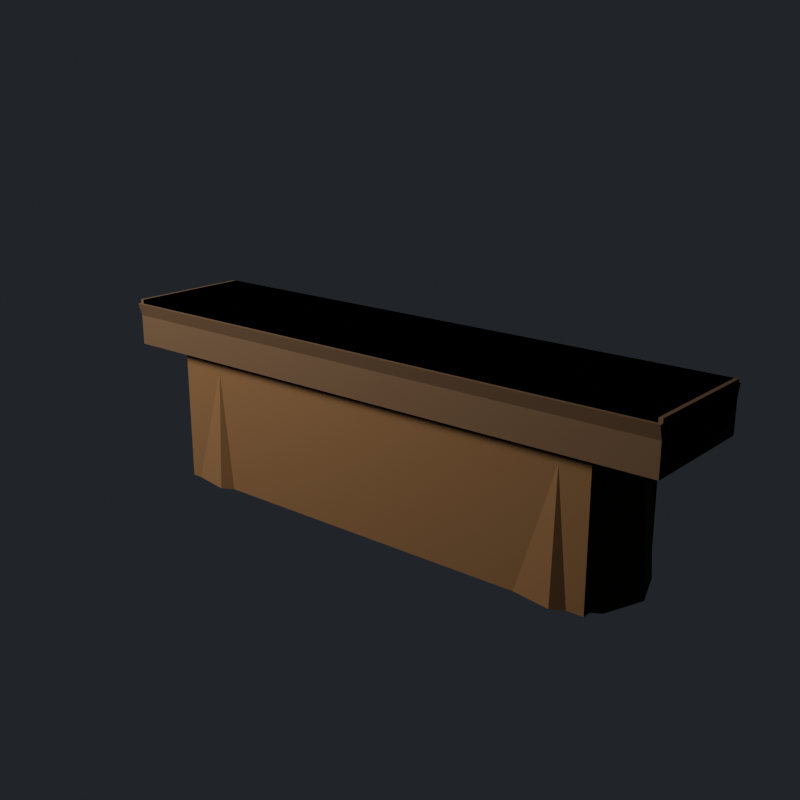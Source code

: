 # Source: homestead_bench.blend  (saved by Blender 5.4.6; exported with 4.5.12 LTS)
import bpy
from mathutils import Matrix  # noqa: F401  (used for matrix-valued properties, if any)

bpy.ops.wm.read_factory_settings(use_empty=True)
scene = bpy.context.scene
scene.name = 'HomesteadBenchAsset'

# ---- collections
col_stubby_homesteadbench = bpy.data.collections.new('STUBBY_HomesteadBench'); scene.collection.children.link(col_stubby_homesteadbench)

# ---- materials (node trees are filled in below, after node groups)
mat_homesteadbench_grownwood = bpy.data.materials.new('HomesteadBench_GrownWood')
mat_homesteadbench_grownwood.diffuse_color = (0.07036, 0.05127, 0.0382, 1.0)
mat_homesteadbench_cutwood = bpy.data.materials.new('HomesteadBench_CutWood')
mat_homesteadbench_cutwood.diffuse_color = (0.2542, 0.1946, 0.1221, 1.0)
mat_homesteadbench_timber = bpy.data.materials.new('HomesteadBench_Timber')
mat_homesteadbench_timber.diffuse_color = (0.1022, 0.06848, 0.04231, 1.0)

# ---- material node trees
mat_homesteadbench_grownwood.use_nodes = True; mat_homesteadbench_grownwood.node_tree.nodes.clear()
_N = mat_homesteadbench_grownwood.node_tree.nodes; _L = mat_homesteadbench_grownwood.node_tree.links
n0 = _N.new('ShaderNodeBsdfPrincipled'); n0.name = 'Principled BSDF'; n0.location = (-200, 100)
n0.inputs[0].default_value = (0.07036, 0.05127, 0.0382, 1.0)
n0.inputs[2].default_value = 0.85
n0.inputs[10].default_value = 0.005
n1 = _N.new('ShaderNodeOutputMaterial'); n1.name = 'Material Output'; n1.location = (200, 100)
_L.new(n0.outputs[0], n1.inputs[0])
n1.is_active_output = True
mat_homesteadbench_cutwood.use_nodes = True; mat_homesteadbench_cutwood.node_tree.nodes.clear()
_N = mat_homesteadbench_cutwood.node_tree.nodes; _L = mat_homesteadbench_cutwood.node_tree.links
n0 = _N.new('ShaderNodeBsdfPrincipled'); n0.name = 'Principled BSDF'; n0.location = (-200, 100)
n0.inputs[0].default_value = (0.2542, 0.1946, 0.1221, 1.0)
n0.inputs[2].default_value = 0.9
n0.inputs[10].default_value = 0.005
n1 = _N.new('ShaderNodeOutputMaterial'); n1.name = 'Material Output'; n1.location = (200, 100)
_L.new(n0.outputs[0], n1.inputs[0])
n1.is_active_output = True
mat_homesteadbench_timber.use_nodes = True; mat_homesteadbench_timber.node_tree.nodes.clear()
_N = mat_homesteadbench_timber.node_tree.nodes; _L = mat_homesteadbench_timber.node_tree.links
n0 = _N.new('ShaderNodeBsdfPrincipled'); n0.name = 'Principled BSDF'; n0.location = (-200, 100)
n0.inputs[0].default_value = (0.1022, 0.06848, 0.04231, 1.0)
n0.inputs[2].default_value = 0.9
n0.inputs[10].default_value = 0.005
n1 = _N.new('ShaderNodeOutputMaterial'); n1.name = 'Material Output'; n1.location = (200, 100)
_L.new(n0.outputs[0], n1.inputs[0])
n1.is_active_output = True

# ---- world
world_homesteadbench_previewworld = bpy.data.worlds.new('HomesteadBench_PreviewWorld'); scene.world = world_homesteadbench_previewworld
world_homesteadbench_previewworld.use_nodes = True; world_homesteadbench_previewworld.node_tree.nodes.clear()
_N = world_homesteadbench_previewworld.node_tree.nodes; _L = world_homesteadbench_previewworld.node_tree.links
n0 = _N.new('ShaderNodeBackground'); n0.name = 'Background'; n0.location = (-200, 100)
n0.inputs[0].default_value = (0.05, 0.055, 0.065, 1.0)
n0.inputs[1].default_value = 0.6
n1 = _N.new('ShaderNodeOutputWorld'); n1.name = 'World Output'; n1.location = (200, 100)
_L.new(n0.outputs[0], n1.inputs[0])
n1.is_active_output = True
world_homesteadbench_previewworld.sun_shadow_jitter_overblur = 0.0

# ---- cameras
cam_homesteadbench_previewcamera = bpy.data.cameras.new('HomesteadBench_PreviewCamera')

# ---- lights
light_homesteadbench_previewkey = bpy.data.lights.new('HomesteadBench_PreviewKey', 'AREA')
light_homesteadbench_previewkey.color = (1.0, 0.82, 0.62)
light_homesteadbench_previewkey.energy = 180.0
light_homesteadbench_previewkey.size = 1.2

# ---- meshes
me_homesteadbench_seat = bpy.data.meshes.new('HomesteadBench_Seat')
me_homesteadbench_seat.from_pydata([(-0.75, 0.17, 0.45), (-0.75, 0.1571, 0.4079), (-0.75, 0.1202, 0.3722), (-0.75, 0.06506, 0.3484), (-0.75, 1.041e-17, 0.34), (-0.75, -0.06506, 0.3484), (-0.75, -0.1202, 0.3722), (-0.75, -0.1571, 0.4079), (-0.75, -0.17, 0.45), (0.75, 0.17, 0.45), (0.75, 0.1571, 0.4079), (0.75, 0.1202, 0.3722), (0.75, 0.06506, 0.3484), (0.75, 1.041e-17, 0.34), (0.75, -0.06506, 0.3484), (0.75, -0.1202, 0.3722), (0.75, -0.1571, 0.4079), (0.75, -0.17, 0.45)], [], [(0, 1, 10, 9), (1, 2, 11, 10), (2, 3, 12, 11), (3, 4, 13, 12), (4, 5, 14, 13), (5, 6, 15, 14), (6, 7, 16, 15), (7, 8, 17, 16), (0, 9, 17, 8), (0, 1, 2, 3, 4, 5, 6, 7, 8), (17, 16, 15, 14, 13, 12, 11, 10, 9)])
me_homesteadbench_seat.materials.append(mat_homesteadbench_grownwood)
me_homesteadbench_seat.update()
me_homesteadbench_seattop = bpy.data.meshes.new('HomesteadBench_SeatTop')
me_homesteadbench_seattop.from_pydata([(-0.74, -0.16, -0.005), (-0.74, -0.16, 0.005), (-0.74, 0.16, -0.005), (-0.74, 0.16, 0.005), (0.74, -0.16, -0.005), (0.74, -0.16, 0.005), (0.74, 0.16, -0.005), (0.74, 0.16, 0.005)], [], [(0, 1, 3, 2), (2, 3, 7, 6), (6, 7, 5, 4), (4, 5, 1, 0), (2, 6, 4, 0), (7, 3, 1, 5)])
me_homesteadbench_seattop.materials.append(mat_homesteadbench_cutwood)
me_homesteadbench_seattop.update()
me_homesteadbench_stump_1 = bpy.data.meshes.new('HomesteadBench_Stump-1')
me_homesteadbench_stump_1.from_pydata([(0.16, 0.0, 0.0), (0.1226, 0.1028, 0.0), (0.02778, 0.1576, 0.0), (-0.08, 0.1386, 0.0), (-0.1504, 0.05472, 0.0), (-0.1504, -0.05472, 0.0), (-0.08, -0.1386, 0.0), (0.02778, -0.1576, 0.0), (0.1226, -0.1028, 0.0), (0.1567, 0.0, 0.05833), (0.12, 0.1007, 0.05833), (0.0272, 0.1543, 0.05833), (-0.07833, 0.1357, 0.05833), (-0.1472, 0.05358, 0.05833), (-0.1472, -0.05358, 0.05833), (-0.07833, -0.1357, 0.05833), (0.0272, -0.1543, 0.05833), (0.12, -0.1007, 0.05833), (0.1533, 0.0, 0.1167), (0.1175, 0.09856, 0.1167), (0.02663, 0.151, 0.1167), (-0.07667, 0.1328, 0.1167), (-0.1441, 0.05244, 0.1167), (-0.1441, -0.05244, 0.1167), (-0.07667, -0.1328, 0.1167), (0.02663, -0.151, 0.1167), (0.1175, -0.09856, 0.1167), (0.15, 0.0, 0.175), (0.1149, 0.09642, 0.175), (0.02605, 0.1477, 0.175), (-0.075, 0.1299, 0.175), (-0.141, 0.0513, 0.175), (-0.141, -0.0513, 0.175), (-0.075, -0.1299, 0.175), (0.02605, -0.1477, 0.175), (0.1149, -0.09642, 0.175), (0.1467, 0.0, 0.2333), (0.1124, 0.09428, 0.2333), (0.02547, 0.1444, 0.2333), (-0.07333, 0.127, 0.2333), (-0.1378, 0.05016, 0.2333), (-0.1378, -0.05016, 0.2333), (-0.07333, -0.127, 0.2333), (0.02547, -0.1444, 0.2333), (0.1124, -0.09428, 0.2333), (0.1433, 0.0, 0.2917), (0.1098, 0.09213, 0.2917), (0.02489, 0.1412, 0.2917), (-0.07167, 0.1241, 0.2917), (-0.1347, 0.04902, 0.2917), (-0.1347, -0.04902, 0.2917), (-0.07167, -0.1241, 0.2917), (0.02489, -0.1412, 0.2917), (0.1098, -0.09213, 0.2917), (0.14, 0.0, 0.35), (0.1072, 0.08999, 0.35), (0.02431, 0.1379, 0.35), (-0.07, 0.1212, 0.35), (-0.1316, 0.04788, 0.35), (-0.1316, -0.04788, 0.35), (-0.07, -0.1212, 0.35), (0.02431, -0.1379, 0.35), (0.1072, -0.08999, 0.35)], [], [(0, 1, 10, 9), (1, 2, 11, 10), (2, 3, 12, 11), (3, 4, 13, 12), (4, 5, 14, 13), (5, 6, 15, 14), (6, 7, 16, 15), (7, 8, 17, 16), (8, 0, 9, 17), (9, 10, 19, 18), (10, 11, 20, 19), (11, 12, 21, 20), (12, 13, 22, 21), (13, 14, 23, 22), (14, 15, 24, 23), (15, 16, 25, 24), (16, 17, 26, 25), (17, 9, 18, 26), (18, 19, 28, 27), (19, 20, 29, 28), (20, 21, 30, 29), (21, 22, 31, 30), (22, 23, 32, 31), (23, 24, 33, 32), (24, 25, 34, 33), (25, 26, 35, 34), (26, 18, 27, 35), (27, 28, 37, 36), (28, 29, 38, 37), (29, 30, 39, 38), (30, 31, 40, 39), (31, 32, 41, 40), (32, 33, 42, 41), (33, 34, 43, 42), (34, 35, 44, 43), (35, 27, 36, 44), (36, 37, 46, 45), (37, 38, 47, 46), (38, 39, 48, 47), (39, 40, 49, 48), (40, 41, 50, 49), (41, 42, 51, 50), (42, 43, 52, 51), (43, 44, 53, 52), (44, 36, 45, 53), (45, 46, 55, 54), (46, 47, 56, 55), (47, 48, 57, 56), (48, 49, 58, 57), (49, 50, 59, 58), (50, 51, 60, 59), (51, 52, 61, 60), (52, 53, 62, 61), (53, 45, 54, 62), (8, 7, 6, 5, 4, 3, 2, 1, 0)])
me_homesteadbench_stump_1.materials.append(mat_homesteadbench_timber)
me_homesteadbench_stump_1.update()
me_homesteadbench_stumptop_1 = bpy.data.meshes.new('HomesteadBench_StumpTop-1')
me_homesteadbench_stumptop_1.from_pydata([(0.14, 0.0, 0.35), (0.1072, 0.08999, 0.35), (0.02431, 0.1379, 0.35), (-0.07, 0.1212, 0.35), (-0.1316, 0.04788, 0.35), (-0.1316, -0.04788, 0.35), (-0.07, -0.1212, 0.35), (0.02431, -0.1379, 0.35), (0.1072, -0.08999, 0.35)], [], [(0, 1, 2, 3, 4, 5, 6, 7, 8)])
me_homesteadbench_stumptop_1.materials.append(mat_homesteadbench_cutwood)
me_homesteadbench_stumptop_1.update()
me_homesteadbench_stump1 = bpy.data.meshes.new('HomesteadBench_Stump1')
me_homesteadbench_stump1.from_pydata([(0.16, 0.0, 0.0), (0.1226, 0.1028, 0.0), (0.02778, 0.1576, 0.0), (-0.08, 0.1386, 0.0), (-0.1504, 0.05472, 0.0), (-0.1504, -0.05472, 0.0), (-0.08, -0.1386, 0.0), (0.02778, -0.1576, 0.0), (0.1226, -0.1028, 0.0), (0.1567, 0.0, 0.05833), (0.12, 0.1007, 0.05833), (0.0272, 0.1543, 0.05833), (-0.07833, 0.1357, 0.05833), (-0.1472, 0.05358, 0.05833), (-0.1472, -0.05358, 0.05833), (-0.07833, -0.1357, 0.05833), (0.0272, -0.1543, 0.05833), (0.12, -0.1007, 0.05833), (0.1533, 0.0, 0.1167), (0.1175, 0.09856, 0.1167), (0.02663, 0.151, 0.1167), (-0.07667, 0.1328, 0.1167), (-0.1441, 0.05244, 0.1167), (-0.1441, -0.05244, 0.1167), (-0.07667, -0.1328, 0.1167), (0.02663, -0.151, 0.1167), (0.1175, -0.09856, 0.1167), (0.15, 0.0, 0.175), (0.1149, 0.09642, 0.175), (0.02605, 0.1477, 0.175), (-0.075, 0.1299, 0.175), (-0.141, 0.0513, 0.175), (-0.141, -0.0513, 0.175), (-0.075, -0.1299, 0.175), (0.02605, -0.1477, 0.175), (0.1149, -0.09642, 0.175), (0.1467, 0.0, 0.2333), (0.1124, 0.09428, 0.2333), (0.02547, 0.1444, 0.2333), (-0.07333, 0.127, 0.2333), (-0.1378, 0.05016, 0.2333), (-0.1378, -0.05016, 0.2333), (-0.07333, -0.127, 0.2333), (0.02547, -0.1444, 0.2333), (0.1124, -0.09428, 0.2333), (0.1433, 0.0, 0.2917), (0.1098, 0.09213, 0.2917), (0.02489, 0.1412, 0.2917), (-0.07167, 0.1241, 0.2917), (-0.1347, 0.04902, 0.2917), (-0.1347, -0.04902, 0.2917), (-0.07167, -0.1241, 0.2917), (0.02489, -0.1412, 0.2917), (0.1098, -0.09213, 0.2917), (0.14, 0.0, 0.35), (0.1072, 0.08999, 0.35), (0.02431, 0.1379, 0.35), (-0.07, 0.1212, 0.35), (-0.1316, 0.04788, 0.35), (-0.1316, -0.04788, 0.35), (-0.07, -0.1212, 0.35), (0.02431, -0.1379, 0.35), (0.1072, -0.08999, 0.35)], [], [(0, 1, 10, 9), (1, 2, 11, 10), (2, 3, 12, 11), (3, 4, 13, 12), (4, 5, 14, 13), (5, 6, 15, 14), (6, 7, 16, 15), (7, 8, 17, 16), (8, 0, 9, 17), (9, 10, 19, 18), (10, 11, 20, 19), (11, 12, 21, 20), (12, 13, 22, 21), (13, 14, 23, 22), (14, 15, 24, 23), (15, 16, 25, 24), (16, 17, 26, 25), (17, 9, 18, 26), (18, 19, 28, 27), (19, 20, 29, 28), (20, 21, 30, 29), (21, 22, 31, 30), (22, 23, 32, 31), (23, 24, 33, 32), (24, 25, 34, 33), (25, 26, 35, 34), (26, 18, 27, 35), (27, 28, 37, 36), (28, 29, 38, 37), (29, 30, 39, 38), (30, 31, 40, 39), (31, 32, 41, 40), (32, 33, 42, 41), (33, 34, 43, 42), (34, 35, 44, 43), (35, 27, 36, 44), (36, 37, 46, 45), (37, 38, 47, 46), (38, 39, 48, 47), (39, 40, 49, 48), (40, 41, 50, 49), (41, 42, 51, 50), (42, 43, 52, 51), (43, 44, 53, 52), (44, 36, 45, 53), (45, 46, 55, 54), (46, 47, 56, 55), (47, 48, 57, 56), (48, 49, 58, 57), (49, 50, 59, 58), (50, 51, 60, 59), (51, 52, 61, 60), (52, 53, 62, 61), (53, 45, 54, 62), (8, 7, 6, 5, 4, 3, 2, 1, 0)])
me_homesteadbench_stump1.materials.append(mat_homesteadbench_timber)
me_homesteadbench_stump1.update()
me_homesteadbench_stumptop1 = bpy.data.meshes.new('HomesteadBench_StumpTop1')
me_homesteadbench_stumptop1.from_pydata([(0.14, 0.0, 0.35), (0.1072, 0.08999, 0.35), (0.02431, 0.1379, 0.35), (-0.07, 0.1212, 0.35), (-0.1316, 0.04788, 0.35), (-0.1316, -0.04788, 0.35), (-0.07, -0.1212, 0.35), (0.02431, -0.1379, 0.35), (0.1072, -0.08999, 0.35)], [], [(0, 1, 2, 3, 4, 5, 6, 7, 8)])
me_homesteadbench_stumptop1.materials.append(mat_homesteadbench_cutwood)
me_homesteadbench_stumptop1.update()
me_homesteadbench_farseat = bpy.data.meshes.new('HomesteadBench_FarSeat')
me_homesteadbench_farseat.from_pydata([(-0.75, -0.16, -0.06), (-0.75, -0.16, 0.06), (-0.75, 0.16, -0.06), (-0.75, 0.16, 0.06), (0.75, -0.16, -0.06), (0.75, -0.16, 0.06), (0.75, 0.16, -0.06), (0.75, 0.16, 0.06)], [], [(0, 1, 3, 2), (2, 3, 7, 6), (6, 7, 5, 4), (4, 5, 1, 0), (2, 6, 4, 0), (7, 3, 1, 5)])
me_homesteadbench_farseat.materials.append(mat_homesteadbench_grownwood)
me_homesteadbench_farseat.update()
me_homesteadbench_farstumps = bpy.data.meshes.new('HomesteadBench_FarStumps')
me_homesteadbench_farstumps.from_pydata([(-0.6, -0.14, -0.175), (-0.6, -0.14, 0.175), (-0.6, 0.14, -0.175), (-0.6, 0.14, 0.175), (0.6, -0.14, -0.175), (0.6, -0.14, 0.175), (0.6, 0.14, -0.175), (0.6, 0.14, 0.175)], [], [(0, 1, 3, 2), (2, 3, 7, 6), (6, 7, 5, 4), (4, 5, 1, 0), (2, 6, 4, 0), (7, 3, 1, 5)])
me_homesteadbench_farstumps.materials.append(mat_homesteadbench_timber)
me_homesteadbench_farstumps.update()

# ---- objects
ob_homesteadbench_previewkey = bpy.data.objects.new('HomesteadBench_PreviewKey', light_homesteadbench_previewkey)
ob_homesteadbench_previewcamera = bpy.data.objects.new('HomesteadBench_PreviewCamera', cam_homesteadbench_previewcamera)
ob_homesteadbench_root = bpy.data.objects.new('HomesteadBench_Root', None)
ob_homesteadbench_seat = bpy.data.objects.new('HomesteadBench_Seat', me_homesteadbench_seat)
ob_homesteadbench_seattop = bpy.data.objects.new('HomesteadBench_SeatTop', me_homesteadbench_seattop)
ob_homesteadbench_stump_1 = bpy.data.objects.new('HomesteadBench_Stump-1', me_homesteadbench_stump_1)
ob_homesteadbench_stumptop_1 = bpy.data.objects.new('HomesteadBench_StumpTop-1', me_homesteadbench_stumptop_1)
ob_homesteadbench_stump1 = bpy.data.objects.new('HomesteadBench_Stump1', me_homesteadbench_stump1)
ob_homesteadbench_stumptop1 = bpy.data.objects.new('HomesteadBench_StumpTop1', me_homesteadbench_stumptop1)
ob_homesteadbench_farseat = bpy.data.objects.new('HomesteadBench_FarSeat', me_homesteadbench_farseat)
ob_homesteadbench_farstumps = bpy.data.objects.new('HomesteadBench_FarStumps', me_homesteadbench_farstumps)
ob_homestead_bench_lod0 = bpy.data.objects.new('homestead_bench_LOD0', None)
ob_homestead_bench_lod1 = bpy.data.objects.new('homestead_bench_LOD1', None)

# ---- transforms, parenting, visibility, modifiers, constraints
ob_homesteadbench_previewkey.location = (-1.4, -1.9, 2.1)
ob_homesteadbench_previewkey.rotation_euler = (1.067, 2.741e-08, -0.635)
ob_homesteadbench_previewcamera.location = (1.6, -1.9, 1.1)
ob_homesteadbench_previewcamera.rotation_euler = (1.259, -7.803e-09, 0.6999)
ob_homesteadbench_root.location = (0.0, 0.0, 0.0)
ob_homesteadbench_seat.parent = ob_homestead_bench_lod0
ob_homesteadbench_seat.location = (0.0, 0.0, 0.0)
ob_homesteadbench_seattop.parent = ob_homestead_bench_lod0
ob_homesteadbench_seattop.location = (0.0, 0.0, 0.455)
ob_homesteadbench_stump_1.parent = ob_homestead_bench_lod0
ob_homesteadbench_stump_1.location = (-0.5, 0.0, 0.0)
ob_homesteadbench_stumptop_1.parent = ob_homestead_bench_lod0
ob_homesteadbench_stumptop_1.location = (-0.5, 0.0, 0.0)
ob_homesteadbench_stump1.parent = ob_homestead_bench_lod0
ob_homesteadbench_stump1.location = (0.5, 0.0, 0.0)
ob_homesteadbench_stumptop1.parent = ob_homestead_bench_lod0
ob_homesteadbench_stumptop1.location = (0.5, 0.0, 0.0)
ob_homesteadbench_farseat.parent = ob_homestead_bench_lod1
ob_homesteadbench_farseat.location = (0.0, 0.0, 0.4)
ob_homesteadbench_farstumps.parent = ob_homestead_bench_lod1
ob_homesteadbench_farstumps.location = (0.0, 0.0, 0.175)
ob_homestead_bench_lod0.parent = ob_homesteadbench_root
ob_homestead_bench_lod0.location = (0.0, 0.0, 0.0)
ob_homestead_bench_lod1.parent = ob_homesteadbench_root
ob_homestead_bench_lod1.location = (0.0, 0.0, 0.0)

# ---- collection membership
scene.collection.objects.link(ob_homesteadbench_previewkey)
scene.collection.objects.link(ob_homesteadbench_previewcamera)
col_stubby_homesteadbench.objects.link(ob_homesteadbench_root)
col_stubby_homesteadbench.objects.link(ob_homesteadbench_seat)
col_stubby_homesteadbench.objects.link(ob_homesteadbench_seattop)
col_stubby_homesteadbench.objects.link(ob_homesteadbench_stump_1)
col_stubby_homesteadbench.objects.link(ob_homesteadbench_stumptop_1)
col_stubby_homesteadbench.objects.link(ob_homesteadbench_stump1)
col_stubby_homesteadbench.objects.link(ob_homesteadbench_stumptop1)
col_stubby_homesteadbench.objects.link(ob_homesteadbench_farseat)
col_stubby_homesteadbench.objects.link(ob_homesteadbench_farstumps)
col_stubby_homesteadbench.objects.link(ob_homestead_bench_lod0)
col_stubby_homesteadbench.objects.link(ob_homestead_bench_lod1)

# ---- scene / render settings (as saved in the file)
scene.camera = ob_homesteadbench_previewcamera
scene.frame_start = 1; scene.frame_end = 250; scene.frame_set(1)
scene.render.engine = 'CYCLES'
scene.render.image_settings.exr_codec = 'NONE'
scene.render.resolution_x = 768
scene.render.resolution_y = 768
scene.render.use_bake_clear = False
scene.render.bake_margin = 0
scene.render.bake_bias = 0.0
scene.render.bake_samples = 0
scene.render.simplify_subdivision_render = 0
scene.render.simplify_child_particles_render = 0.0
scene.render.compositor_device = 'GPU'
scene.cycles.samples = 48
scene.eevee.use_volume_custom_range = False
scene.eevee.gtao_distance = 0.0
scene.eevee.use_fast_gi = False
scene.eevee.fast_gi_thickness_near = 0.1
scene.eevee.fast_gi_thickness_far = 0.0
scene.eevee.ray_tracing_options.screen_trace_thickness = 0.1
scene.view_settings.look = 'AgX - Medium High Contrast'
bpy.context.view_layer.update()

